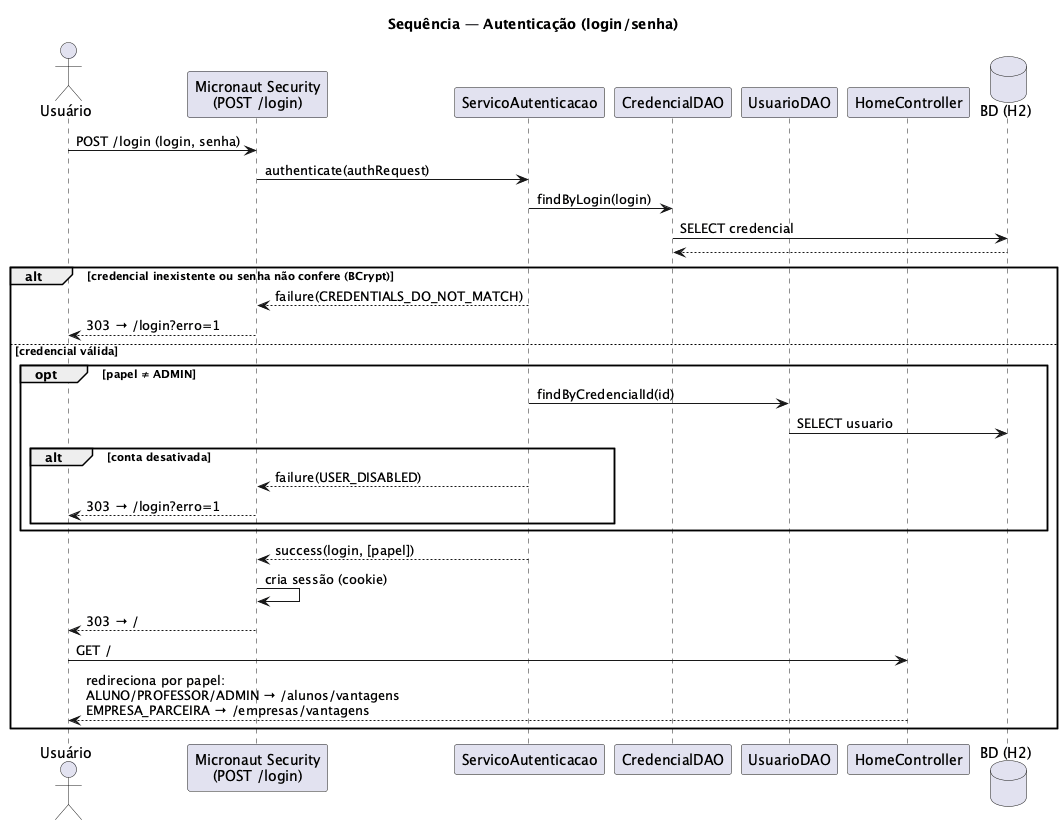

The diagram above was rendered by PlantUML. Its source (embedded in the PNG):
@startuml seq-autenticacao
' Diagrama de Sequência — Autenticar-se (C02)
' Lab04S02. Fiel à implementação: login por sessão (Micronaut Security) com
' ServicoAutenticacao (HttpRequestAuthenticationProvider), verificação BCrypt,
' bloqueio de conta desativada e redirecionamento por papel (HomeController).

skinparam shadowing false
title Sequência — Autenticação (login/senha)

actor "Usuário" as user
participant "Micronaut Security\n(POST /login)" as security
participant "ServicoAutenticacao" as servico
participant "CredencialDAO" as credDAO
participant "UsuarioDAO" as usuarioDAO
participant "HomeController" as home
database "BD (H2)" as bd

user -> security : POST /login (login, senha)
security -> servico : authenticate(authRequest)
servico -> credDAO : findByLogin(login)
credDAO -> bd : SELECT credencial
bd --> credDAO

alt credencial inexistente ou senha não confere (BCrypt)
  servico --> security : failure(CREDENTIALS_DO_NOT_MATCH)
  security --> user : 303 → /login?erro=1
else credencial válida
  opt papel ≠ ADMIN
    servico -> usuarioDAO : findByCredencialId(id)
    usuarioDAO -> bd : SELECT usuario
    alt conta desativada
      servico --> security : failure(USER_DISABLED)
      security --> user : 303 → /login?erro=1
    end
  end
  servico --> security : success(login, [papel])
  security -> security : cria sessão (cookie)
  security --> user : 303 → /
  user -> home : GET /
  home --> user : redireciona por papel:\nALUNO/PROFESSOR/ADMIN → /alunos/vantagens\nEMPRESA_PARCEIRA → /empresas/vantagens
end

@enduml